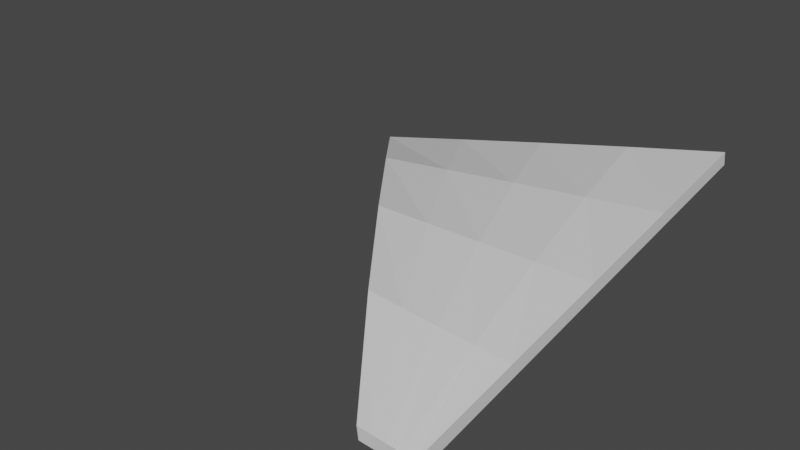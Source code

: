 # Source: spacegarbage4.blend  (saved by Blender 3.4.6; exported with 4.5.12 LTS)
import bpy
from mathutils import Matrix  # noqa: F401  (used for matrix-valued properties, if any)

bpy.ops.wm.read_factory_settings(use_empty=True)
scene = bpy.context.scene
scene.name = 'Scene'

# ---- collections
col_collection = bpy.data.collections.new('Collection'); scene.collection.children.link(col_collection)

# ---- materials (node trees are filled in below, after node groups)
mat_material = bpy.data.materials.new('Material')
mat_material.alpha_threshold = 0.0
mat_material.use_transparent_shadow = False
mat_material.roughness = 0.5
mat_material.line_color = (0.0, 0.0, 0.0, 1.0)

# ---- material node trees
mat_material.use_nodes = True; mat_material.node_tree.nodes.clear()
_N = mat_material.node_tree.nodes; _L = mat_material.node_tree.links
n0 = _N.new('ShaderNodeOutputMaterial'); n0.name = 'Material Output'; n0.location = (300, 300)
n1 = _N.new('ShaderNodeBsdfPrincipled'); n1.name = 'Principled BSDF'; n1.location = (10, 300)
n1.distribution = 'GGX'
n1.subsurface_method = 'RANDOM_WALK_SKIN'
n1.inputs[3].default_value = 1.45
n1.inputs[27].default_value = (0.0, 0.0, 0.0, 1.0)
n1.inputs[28].default_value = 1.0
_L.new(n1.outputs[0], n0.inputs[0])
n0.is_active_output = True

# ---- world
world_world = bpy.data.worlds.new('World'); scene.world = world_world
world_world.use_nodes = True; world_world.node_tree.nodes.clear()
_N = world_world.node_tree.nodes; _L = world_world.node_tree.links
n0 = _N.new('ShaderNodeOutputWorld'); n0.name = 'World Output'; n0.location = (300, 300)
n1 = _N.new('ShaderNodeBackground'); n1.name = 'Background'; n1.location = (10, 300)
n1.inputs[0].default_value = (0.05088, 0.05088, 0.05088, 1.0)
_L.new(n1.outputs[0], n0.inputs[0])
n0.is_active_output = True
world_world.color = (0.05088, 0.05088, 0.05088)
world_world.use_sun_shadow = False
world_world.sun_shadow_jitter_overblur = 0.0

# ---- meshes
me_cube = bpy.data.meshes.new('Cube')
me_cube.from_pydata([(0.7494, 1.023, -0.03314), (0.7494, 1.023, 0.02709), (0.7494, -0.9771, -0.03314), (0.7494, -0.9771, 0.02709), (-1.0, 1.0, -0.03012), (-1.0, 1.0, 0.03012), (0.543, -1.0, -0.03012), (0.543, -1.0, 0.03012), (-0.6142, 0.5, 0.03012), (-0.2285, 0.0, 0.03012), (0.1573, -0.5, 0.03012), (0.3121, 1.017, 0.02784), (-0.1253, 1.011, 0.0286), (-0.5626, 1.006, 0.02936), (0.6978, -0.9828, -0.03239), (0.6462, -0.9885, -0.03163), (0.5946, -0.9943, -0.03087), (0.7494, 0.5229, -0.03314), (0.7494, 0.02294, -0.03314), (0.7494, -0.4771, -0.03314), (0.5946, -0.9943, 0.02936), (0.6462, -0.9885, 0.0286), (0.6978, -0.9828, 0.02784), (0.1573, -0.5, -0.03012), (-0.2285, 0.0, -0.03012), (-0.6142, 0.5, -0.03012), (-0.5626, 1.006, -0.03087), (-0.1253, 1.011, -0.03163), (0.3121, 1.017, -0.03239), (0.7494, -0.4771, 0.02709), (0.7494, 0.02294, 0.02709), (0.7494, 0.5229, 0.02709), (-0.2733, 0.5057, 0.02936), (0.01599, 0.005734, 0.02936), (0.3053, -0.4943, 0.02936), (0.06758, 0.5115, 0.0286), (0.2605, 0.01147, 0.0286), (0.4533, -0.4885, 0.0286), (0.4085, 0.5172, 0.02784), (0.5049, 0.0172, 0.02784), (0.6014, -0.4828, 0.02784), (0.4085, 0.5172, -0.03239), (0.5049, 0.0172, -0.03239), (0.6014, -0.4828, -0.03239), (0.06758, 0.5115, -0.03163), (0.2605, 0.01147, -0.03163), (0.4533, -0.4885, -0.03163), (-0.2733, 0.5057, -0.03087), (0.01599, 0.005734, -0.03087), (0.3053, -0.4943, -0.03087)], [], [(49, 23, 6, 16), (20, 16, 6, 7), (8, 25, 4, 5), (40, 29, 3, 22), (29, 19, 2, 3), (11, 28, 0, 1), (5, 4, 26, 13), (13, 26, 27, 12), (12, 27, 28, 11), (1, 0, 17, 31), (31, 17, 18, 30), (30, 18, 19, 29), (10, 34, 20, 7), (34, 37, 21, 20), (37, 40, 22, 21), (5, 13, 32, 8), (8, 32, 33, 9), (9, 33, 34, 10), (13, 12, 35, 32), (32, 35, 36, 33), (33, 36, 37, 34), (12, 11, 38, 35), (35, 38, 39, 36), (36, 39, 40, 37), (11, 1, 31, 38), (38, 31, 30, 39), (39, 30, 29, 40), (7, 6, 23, 10), (10, 23, 24, 9), (9, 24, 25, 8), (3, 2, 14, 22), (22, 14, 15, 21), (21, 15, 16, 20), (19, 43, 14, 2), (43, 46, 15, 14), (46, 49, 16, 15), (0, 28, 41, 17), (17, 41, 42, 18), (18, 42, 43, 19), (28, 27, 44, 41), (41, 44, 45, 42), (42, 45, 46, 43), (27, 26, 47, 44), (44, 47, 48, 45), (45, 48, 49, 46), (26, 4, 25, 47), (47, 25, 24, 48), (48, 24, 23, 49)])
_uv = me_cube.uv_layers.new(name='UVMap')
_uv.uv.foreach_set('vector', [0.704, 0.6875, 0.7303, 0.6875, 0.6821, 0.75, 0.6678, 0.75, 0.375, 0.7928, 0.625, 0.7928, 0.625, 0.8071, 0.375, 0.8071, 0.375, 0.1875, 0.625, 0.1875, 0.625, 0.25, 0.375, 0.25, 0.3487, 0.6875, 0.375, 0.6875, 0.375, 0.75, 0.3607, 0.75, 0.375, 0.6875, 0.625, 0.6875, 0.625, 0.75, 0.375, 0.75, 0.375, 0.4375, 0.625, 0.4375, 0.625, 0.5, 0.375, 0.5, 0.375, 0.25, 0.625, 0.25, 0.625, 0.3125, 0.375, 0.3125, 0.375, 0.3125, 0.625, 0.3125, 0.625, 0.375, 0.375, 0.375, 0.375, 0.375, 0.625, 0.375, 0.625, 0.4375, 0.375, 0.4375, 0.375, 0.5, 0.625, 0.5, 0.625, 0.5625, 0.375, 0.5625, 0.375, 0.5625, 0.625, 0.5625, 0.625, 0.625, 0.375, 0.625, 0.375, 0.625, 0.625, 0.625, 0.625, 0.6875, 0.375, 0.6875, 0.2697, 0.6875, 0.296, 0.6875, 0.3322, 0.75, 0.3179, 0.75, 0.296, 0.6875, 0.3223, 0.6875, 0.3464, 0.75, 0.3322, 0.75, 0.3223, 0.6875, 0.3487, 0.6875, 0.3607, 0.75, 0.3464, 0.75, 0.125, 0.5, 0.1875, 0.5, 0.2237, 0.5625, 0.1732, 0.5625, 0.1732, 0.5625, 0.2237, 0.5625, 0.2598, 0.625, 0.2214, 0.625, 0.2214, 0.625, 0.2598, 0.625, 0.296, 0.6875, 0.2697, 0.6875, 0.1875, 0.5, 0.25, 0.5, 0.2741, 0.5625, 0.2237, 0.5625, 0.2237, 0.5625, 0.2741, 0.5625, 0.2982, 0.625, 0.2598, 0.625, 0.2598, 0.625, 0.2982, 0.625, 0.3223, 0.6875, 0.296, 0.6875, 0.25, 0.5, 0.3125, 0.5, 0.3246, 0.5625, 0.2741, 0.5625, 0.2741, 0.5625, 0.3246, 0.5625, 0.3366, 0.625, 0.2982, 0.625, 0.2982, 0.625, 0.3366, 0.625, 0.3487, 0.6875, 0.3223, 0.6875, 0.3125, 0.5, 0.375, 0.5, 0.375, 0.5625, 0.3246, 0.5625, 0.3246, 0.5625, 0.375, 0.5625, 0.375, 0.625, 0.3366, 0.625, 0.3366, 0.625, 0.375, 0.625, 0.375, 0.6875, 0.3487, 0.6875, 0.375, 0.0, 0.625, 0.0, 0.625, 0.0625, 0.375, 0.0625, 0.375, 0.0625, 0.625, 0.0625, 0.625, 0.125, 0.375, 0.125, 0.375, 0.125, 0.625, 0.125, 0.625, 0.1875, 0.375, 0.1875, 0.375, 0.75, 0.625, 0.75, 0.625, 0.7643, 0.375, 0.7643, 0.375, 0.7643, 0.625, 0.7643, 0.625, 0.7786, 0.375, 0.7786, 0.375, 0.7786, 0.625, 0.7786, 0.625, 0.7928, 0.375, 0.7928, 0.625, 0.6875, 0.6513, 0.6875, 0.6393, 0.75, 0.625, 0.75, 0.6513, 0.6875, 0.6777, 0.6875, 0.6536, 0.75, 0.6393, 0.75, 0.6777, 0.6875, 0.704, 0.6875, 0.6678, 0.75, 0.6536, 0.75, 0.625, 0.5, 0.6875, 0.5, 0.6754, 0.5625, 0.625, 0.5625, 0.625, 0.5625, 0.6754, 0.5625, 0.6634, 0.625, 0.625, 0.625, 0.625, 0.625, 0.6634, 0.625, 0.6513, 0.6875, 0.625, 0.6875, 0.6875, 0.5, 0.75, 0.5, 0.7259, 0.5625, 0.6754, 0.5625, 0.6754, 0.5625, 0.7259, 0.5625, 0.7018, 0.625, 0.6634, 0.625, 0.6634, 0.625, 0.7018, 0.625, 0.6777, 0.6875, 0.6513, 0.6875, 0.75, 0.5, 0.8125, 0.5, 0.7763, 0.5625, 0.7259, 0.5625, 0.7259, 0.5625, 0.7763, 0.5625, 0.7402, 0.625, 0.7018, 0.625, 0.7018, 0.625, 0.7402, 0.625, 0.704, 0.6875, 0.6777, 0.6875, 0.8125, 0.5, 0.875, 0.5, 0.8268, 0.5625, 0.7763, 0.5625, 0.7763, 0.5625, 0.8268, 0.5625, 0.7786, 0.625, 0.7402, 0.625, 0.7402, 0.625, 0.7786, 0.625, 0.7303, 0.6875, 0.704, 0.6875])
me_cube.materials.append(mat_material)
me_cube.use_mirror_vertex_groups = False
me_cube.update()

# ---- objects
ob_cube = bpy.data.objects.new('Cube', me_cube)

# ---- transforms, parenting, visibility, modifiers, constraints
ob_cube.location = (0.0, 0.0, 0.0)
ob_cube.lock_rotations_4d = False
ob_cube.empty_display_type = 'ARROWS'
ob_cube.lineart.crease_threshold = 0.0
_m = ob_cube.modifiers.new('SimpleDeform', 'SIMPLE_DEFORM')
_m.factor = 0.3927
_m.angle = 0.3927

# ---- collection membership
col_collection.objects.link(ob_cube)

# ---- scene / render settings (as saved in the file)
scene.frame_start = 1; scene.frame_end = 250; scene.frame_set(1)
scene.render.engine = 'BLENDER_EEVEE_NEXT'
scene.cycles.sampling_pattern = 'TABULATED_SOBOL'
scene.cycles.use_light_tree = False
scene.view_settings.view_transform = 'Filmic'
bpy.context.view_layer.update()

# ---- added for rendering (the .blend has no active camera and no usable light): camera, sun
cam_auto = bpy.data.cameras.new('AutoCamera')
cam_auto.lens = 50.0
cam_auto.sensor_width = 36.0
cam_auto.clip_end = 1000.0
ob_auto_camera = bpy.data.objects.new('AutoCamera', cam_auto)
scene.collection.objects.link(ob_auto_camera)
ob_auto_camera.location = (2.37725, -2.99269, 1.97505)
ob_auto_camera.rotation_euler = (1.09748, -7.21219e-08, 0.694738)
scene.camera = ob_auto_camera
light_auto_sun = bpy.data.lights.new('AutoSun', 'SUN')
light_auto_sun.energy = 3.0
light_auto_sun.angle = 0.0523599
ob_auto_sun = bpy.data.objects.new('AutoSun', light_auto_sun)
scene.collection.objects.link(ob_auto_sun)
ob_auto_sun.rotation_euler = (0.872665, 0.174533, 0.523599)
bpy.context.view_layer.update()
